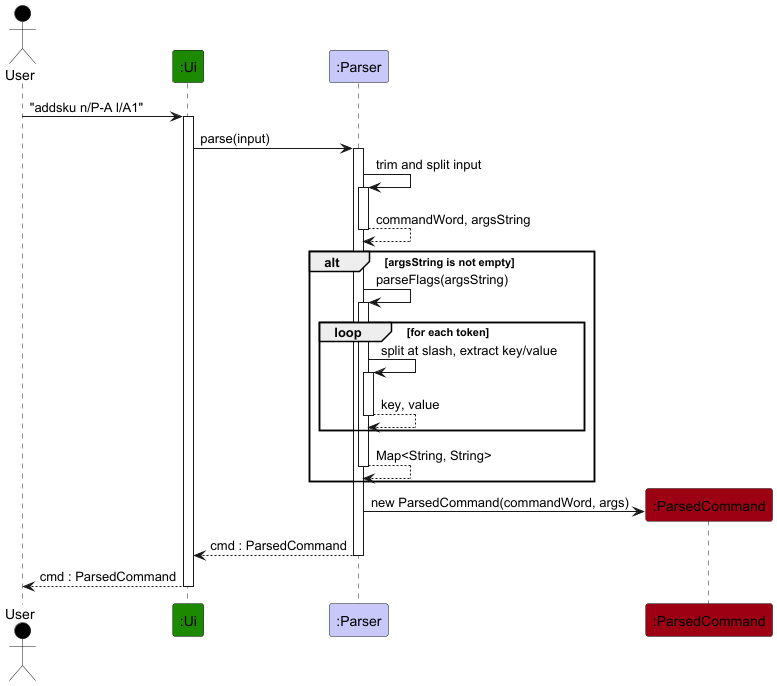

The diagram above was rendered by PlantUML. Its source (embedded in the PNG):
@startuml
!include ../style.puml

Actor User as user USER_COLOR
Participant ":Ui" as ui UI_COLOR
Participant ":Parser" as parser LOGIC_COLOR_T1
Participant ":ParsedCommand" as cmd MODEL_COLOR

user -> ui ++ : "addsku n/P-A l/A1"
ui -> parser ++ : parse(input)

parser -> parser ++ : trim and split input
return commandWord, argsString

alt argsString is not empty
    parser -> parser ++ : parseFlags(argsString)

    loop for each token
        parser -> parser ++ : split at slash, extract key/value
        return key, value
    end

    return Map<String, String>
end

parser -> cmd ** : new ParsedCommand(commandWord, args)

return cmd : ParsedCommand
return cmd : ParsedCommand
@enduml